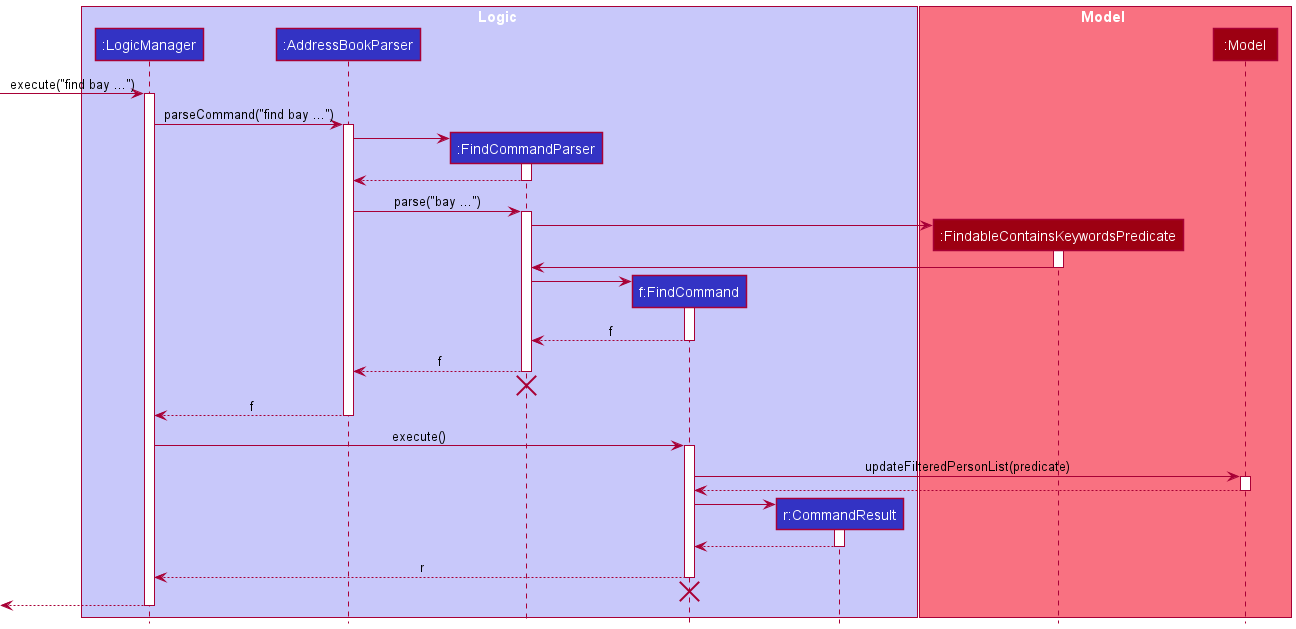

The diagram above was rendered by PlantUML. Its source (embedded in the PNG):
@startuml
!include style.puml

box Logic LOGIC_COLOR_T1
participant ":LogicManager" as LogicManager LOGIC_COLOR
participant ":AddressBookParser" as AddressBookParser LOGIC_COLOR
participant ":FindCommandParser" as FindCommandParser LOGIC_COLOR
participant "f:FindCommand" as FindCommand LOGIC_COLOR
participant "r:CommandResult" as CommandResult LOGIC_COLOR
end box

box Model MODEL_COLOR_T1
participant ":FindableContainsKeywordsPredicate" as FindableContainsKeywordPredicate MODEL_COLOR
participant ":Model" as Model MODEL_COLOR
end box

[-> LogicManager : execute("find bay ...")
activate LogicManager

LogicManager -> AddressBookParser : parseCommand("find bay ...")
activate AddressBookParser

create FindCommandParser
AddressBookParser -> FindCommandParser
activate FindCommandParser

FindCommandParser --> AddressBookParser
deactivate FindCommandParser

AddressBookParser -> FindCommandParser : parse("bay ...")
activate FindCommandParser

create FindableContainsKeywordPredicate
FindCommandParser -> FindableContainsKeywordPredicate
activate FindableContainsKeywordPredicate
FindableContainsKeywordPredicate -> FindCommandParser
deactivate FindableContainsKeywordPredicate

create FindCommand
FindCommandParser -> FindCommand
activate FindCommand

FindCommand --> FindCommandParser : f
deactivate FindCommand

FindCommandParser --> AddressBookParser : f
deactivate FindCommandParser
'Hidden arrow to position the destroy marker below the end of the activation bar.
FindCommandParser -[hidden]-> AddressBookParser
destroy FindCommandParser

AddressBookParser --> LogicManager : f
deactivate AddressBookParser

LogicManager -> FindCommand : execute()
activate FindCommand

FindCommand -> Model : updateFilteredPersonList(predicate)
activate Model

Model --> FindCommand
deactivate Model

create CommandResult
FindCommand -> CommandResult
activate CommandResult

CommandResult --> FindCommand
deactivate CommandResult

FindCommand --> LogicManager : r
deactivate FindCommand
'Hidden arrow to position the destroy marker below the end of the activation bar.
FindCommand -[hidden]-> LogicManager
destroy FindCommand

[<--LogicManager
deactivate LogicManager
@enduml